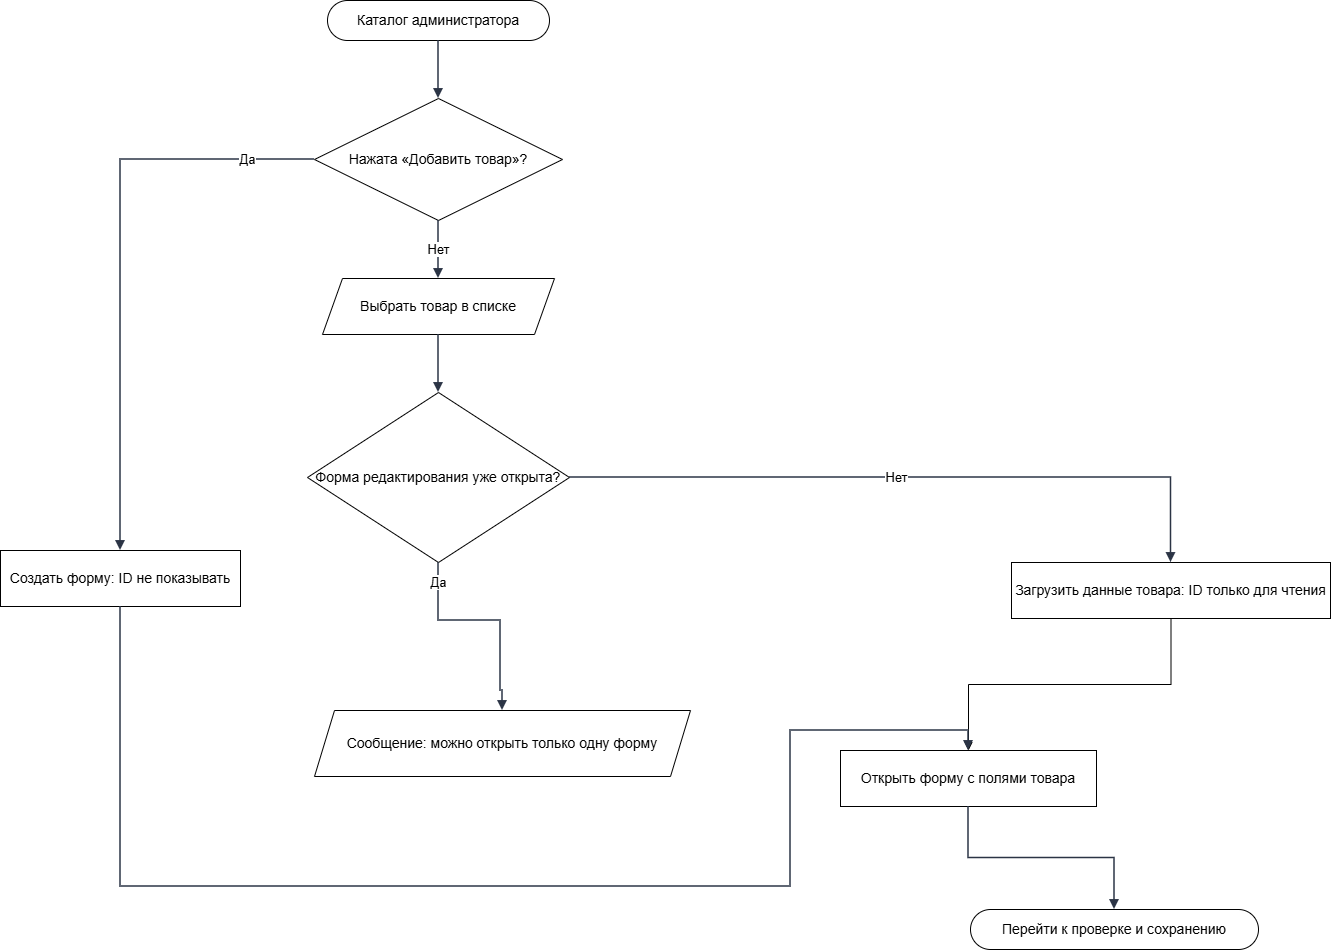

The diagram above was exported from draw.io. Its source (the exported page's mxGraphModel, read from the mxfile embedded in the PNG):
<mxGraphModel dx="1042" dy="660" grid="1" gridSize="10" guides="1" tooltips="1" connect="1" arrows="1" fold="1" page="1" pageScale="1" pageWidth="1056" pageHeight="1132" math="0" shadow="0">
  <root>
    <mxCell id="0" />
    <mxCell id="1" parent="0" />
    <mxCell id="n1" parent="1" style="rounded=1;whiteSpace=wrap;html=1;arcSize=50;fillColor=#ffffff;strokeColor=#000000;fontStyle=1;fontSize=14;" value="&lt;span style=&quot;font-weight: normal;&quot;&gt;Каталог администратора&lt;/span&gt;" vertex="1">
      <mxGeometry height="40" width="222" x="357" y="70" as="geometry" />
    </mxCell>
    <mxCell id="n2" parent="1" style="rhombus;whiteSpace=wrap;html=1;fillColor=#ffffff;strokeColor=#000000;fontSize=14;" value="Нажата «Добавить товар»?" vertex="1">
      <mxGeometry height="122" width="248" x="344" y="168" as="geometry" />
    </mxCell>
    <mxCell id="n3" parent="1" style="rounded=0;whiteSpace=wrap;html=1;fillColor=#ffffff;strokeColor=#000000;fontSize=14;" value="Создать форму: ID не показывать" vertex="1">
      <mxGeometry height="56" width="240" x="30" y="620" as="geometry" />
    </mxCell>
    <mxCell id="n4" parent="1" style="shape=parallelogram;perimeter=parallelogramPerimeter;whiteSpace=wrap;html=1;fixedSize=1;size=20;fillColor=#ffffff;strokeColor=#000000;fontSize=14;" value="Выбрать товар в списке" vertex="1">
      <mxGeometry height="56" width="232" x="352" y="348" as="geometry" />
    </mxCell>
    <mxCell id="n5" parent="1" style="rhombus;whiteSpace=wrap;html=1;fillColor=#ffffff;strokeColor=#000000;fontSize=14;" value="Форма редактирования уже открыта?" vertex="1">
      <mxGeometry height="170" width="262" x="337" y="462" as="geometry" />
    </mxCell>
    <mxCell id="n6" parent="1" style="shape=parallelogram;perimeter=parallelogramPerimeter;whiteSpace=wrap;html=1;fixedSize=1;size=20;fillColor=#ffffff;strokeColor=#000000;fontSize=14;" value="Сообщение: можно открыть только одну форму" vertex="1">
      <mxGeometry height="66" width="376" x="344" y="780" as="geometry" />
    </mxCell>
    <mxCell id="ZPxtZtjz-sO0T4FC_jAG-1" edge="1" parent="1" source="n8" style="edgeStyle=orthogonalEdgeStyle;rounded=0;orthogonalLoop=1;jettySize=auto;html=1;exitX=0.5;exitY=1;exitDx=0;exitDy=0;entryX=0.5;entryY=0;entryDx=0;entryDy=0;" target="n10">
      <mxGeometry relative="1" as="geometry" />
    </mxCell>
    <mxCell id="n8" parent="1" style="rounded=0;whiteSpace=wrap;html=1;fillColor=#ffffff;strokeColor=#000000;fontSize=14;" value="Загрузить данные товара: ID только для чтения" vertex="1">
      <mxGeometry height="56" width="319" x="1041" y="632" as="geometry" />
    </mxCell>
    <mxCell id="n10" parent="1" style="rounded=0;whiteSpace=wrap;html=1;fillColor=#ffffff;strokeColor=#000000;fontSize=14;" value="Открыть форму с полями товара" vertex="1">
      <mxGeometry height="56" width="256" x="870" y="820" as="geometry" />
    </mxCell>
    <mxCell id="n11" parent="1" style="rounded=1;whiteSpace=wrap;html=1;arcSize=50;fillColor=#ffffff;strokeColor=#000000;fontStyle=1;fontSize=14;" value="&lt;span style=&quot;font-weight: normal;&quot;&gt;Перейти к проверке и сохранению&lt;/span&gt;" vertex="1">
      <mxGeometry height="40" width="288" x="1000" y="979" as="geometry" />
    </mxCell>
    <mxCell id="e1" edge="1" parent="1" source="n1" style="edgeStyle=orthogonalEdgeStyle;rounded=0;orthogonalLoop=1;jettySize=auto;html=1;endArrow=block;endFill=1;strokeWidth=1.5;strokeColor=#2b3445;fontSize=13;labelBackgroundColor=#FFFFFF;exitX=0.5;exitY=1;exitDx=0;exitDy=0;exitPerimeter=0;entryX=0.5;entryY=0;entryDx=0;entryDy=0;entryPerimeter=0;" target="n2" value="">
      <mxGeometry relative="1" as="geometry" />
    </mxCell>
    <mxCell id="e2" edge="1" parent="1" source="n2" style="edgeStyle=orthogonalEdgeStyle;rounded=0;orthogonalLoop=1;jettySize=auto;html=1;endArrow=block;endFill=1;strokeWidth=1.5;strokeColor=#2b3445;fontSize=13;labelBackgroundColor=#FFFFFF;exitX=0;exitY=0.5;exitDx=0;exitDy=0;exitPerimeter=0;entryX=0.5;entryY=0;entryDx=0;entryDy=0;entryPerimeter=0;" target="n3" value="Да">
      <mxGeometry relative="1" x="-0.77" as="geometry">
        <Array as="points">
          <mxPoint x="150" y="229" />
        </Array>
      </mxGeometry>
    </mxCell>
    <mxCell id="e3" edge="1" parent="1" source="n2" style="edgeStyle=orthogonalEdgeStyle;rounded=0;orthogonalLoop=1;jettySize=auto;html=1;endArrow=block;endFill=1;strokeWidth=1.5;strokeColor=#2b3445;fontSize=13;labelBackgroundColor=#FFFFFF;exitX=0.5;exitY=1;exitDx=0;exitDy=0;exitPerimeter=0;entryX=0.5;entryY=0;entryDx=0;entryDy=0;entryPerimeter=0;" target="n4" value="Нет">
      <mxGeometry relative="1" as="geometry" />
    </mxCell>
    <mxCell id="e4" edge="1" parent="1" source="n4" style="edgeStyle=orthogonalEdgeStyle;rounded=0;orthogonalLoop=1;jettySize=auto;html=1;endArrow=block;endFill=1;strokeWidth=1.5;strokeColor=#2b3445;fontSize=13;labelBackgroundColor=#FFFFFF;exitX=0.5;exitY=1;exitDx=0;exitDy=0;exitPerimeter=0;entryX=0.5;entryY=0;entryDx=0;entryDy=0;entryPerimeter=0;" target="n5" value="">
      <mxGeometry relative="1" as="geometry" />
    </mxCell>
    <mxCell id="e5" edge="1" parent="1" source="n5" style="edgeStyle=orthogonalEdgeStyle;rounded=0;orthogonalLoop=1;jettySize=auto;html=1;endArrow=block;endFill=1;strokeWidth=1.5;strokeColor=#2b3445;fontSize=13;labelBackgroundColor=#FFFFFF;exitX=0.5;exitY=1;exitDx=0;exitDy=0;entryX=0.5;entryY=0;entryDx=0;entryDy=0;entryPerimeter=0;" target="n6" value="Да">
      <mxGeometry relative="1" x="-0.8154" as="geometry">
        <Array as="points">
          <mxPoint x="468" y="690" />
          <mxPoint x="530" y="690" />
          <mxPoint x="530" y="760" />
        </Array>
      </mxGeometry>
    </mxCell>
    <mxCell id="e7" edge="1" parent="1" source="n5" style="edgeStyle=orthogonalEdgeStyle;rounded=0;orthogonalLoop=1;jettySize=auto;html=1;endArrow=block;endFill=1;strokeWidth=1.5;strokeColor=#2b3445;fontSize=13;labelBackgroundColor=#FFFFFF;exitX=1;exitY=0.5;exitDx=0;exitDy=0;entryX=0.5;entryY=0;entryDx=0;entryDy=0;entryPerimeter=0;" target="n8" value="Нет">
      <mxGeometry relative="1" x="-0.0476" as="geometry" />
    </mxCell>
    <mxCell id="e10" edge="1" parent="1" source="n3" style="edgeStyle=orthogonalEdgeStyle;rounded=0;orthogonalLoop=1;jettySize=auto;html=1;endArrow=block;endFill=1;strokeWidth=1.5;strokeColor=#2b3445;fontSize=13;labelBackgroundColor=#FFFFFF;exitX=0.5;exitY=1;exitDx=0;exitDy=0;exitPerimeter=0;entryX=0.5;entryY=0;entryDx=0;entryDy=0;" target="n10" value="">
      <mxGeometry relative="1" as="geometry">
        <Array as="points">
          <mxPoint x="150" y="956" />
          <mxPoint x="820" y="956" />
          <mxPoint x="820" y="800" />
          <mxPoint x="998" y="800" />
        </Array>
        <mxPoint x="870" y="848" as="targetPoint" />
      </mxGeometry>
    </mxCell>
    <mxCell id="e11" edge="1" parent="1" source="n10" style="edgeStyle=orthogonalEdgeStyle;rounded=0;orthogonalLoop=1;jettySize=auto;html=1;endArrow=block;endFill=1;strokeWidth=1.5;strokeColor=#2b3445;fontSize=13;labelBackgroundColor=#FFFFFF;exitX=0.5;exitY=1;exitDx=0;exitDy=0;exitPerimeter=0;entryX=0.5;entryY=0;entryDx=0;entryDy=0;entryPerimeter=0;" target="n11" value="">
      <mxGeometry relative="1" as="geometry" />
    </mxCell>
  </root>
</mxGraphModel>